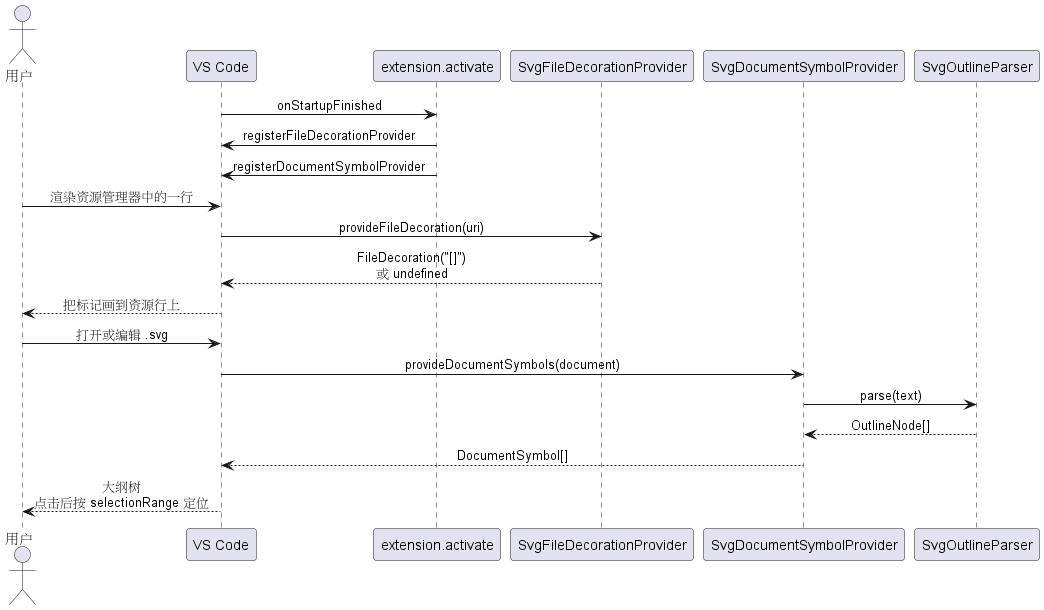

The diagram above was rendered by PlantUML. Its source (embedded in the PNG):
@startuml
skinparam shadowing false
skinparam roundcorner 6
skinparam sequenceMessageAlign center

actor 用户 as user
participant "VS Code" as vscode
participant "extension.activate" as activate
participant "SvgFileDecorationProvider" as badge
participant "SvgDocumentSymbolProvider" as symbols
participant "SvgOutlineParser" as parser

vscode -> activate : onStartupFinished
activate -> vscode : registerFileDecorationProvider
activate -> vscode : registerDocumentSymbolProvider

user -> vscode : 渲染资源管理器中的一行
vscode -> badge : provideFileDecoration(uri)
badge --> vscode : FileDecoration("[]")\n或 undefined
vscode --> user : 把标记画到资源行上

user -> vscode : 打开或编辑 .svg
vscode -> symbols : provideDocumentSymbols(document)
symbols -> parser : parse(text)
parser --> symbols : OutlineNode[]
symbols --> vscode : DocumentSymbol[]
vscode --> user : 大纲树\n点击后按 selectionRange 定位
@enduml